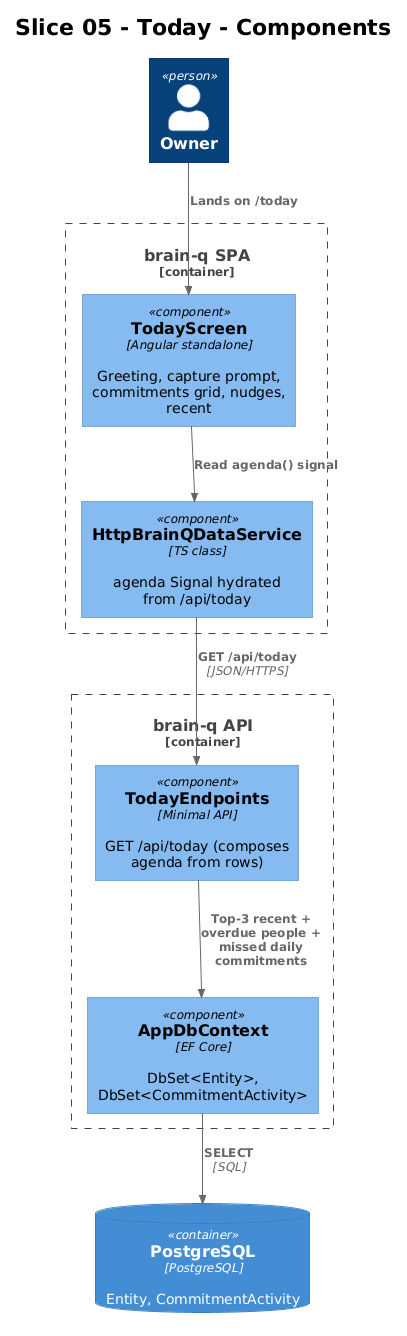

The diagram above was rendered by PlantUML. Its source (embedded in the PNG):
@startuml
!theme plain
!include <C4/C4_Component>

title Slice 05 - Today - Components

Person(owner, "Owner")

Container_Boundary(spa, "brain-q SPA") {
    Component(today, "TodayScreen", "Angular standalone", "Greeting, capture prompt, commitments grid, nudges, recent")
    Component(http,  "HttpBrainQDataService", "TS class", "agenda Signal hydrated from /api/today")
}

Container_Boundary(api, "brain-q API") {
    Component(ep,    "TodayEndpoints", "Minimal API", "GET /api/today (composes agenda from rows)")
    Component(ctx,   "AppDbContext", "EF Core", "DbSet<Entity>, DbSet<CommitmentActivity>")
}

ContainerDb(db, "PostgreSQL", "PostgreSQL", "Entity, CommitmentActivity")

Rel(owner, today, "Lands on /today")
Rel(today, http,  "Read agenda() signal")
Rel(http,  ep,    "GET /api/today", "JSON/HTTPS")
Rel(ep,    ctx,   "Top-3 recent + overdue people + missed daily commitments")
Rel(ctx,   db,    "SELECT", "SQL")
@enduml